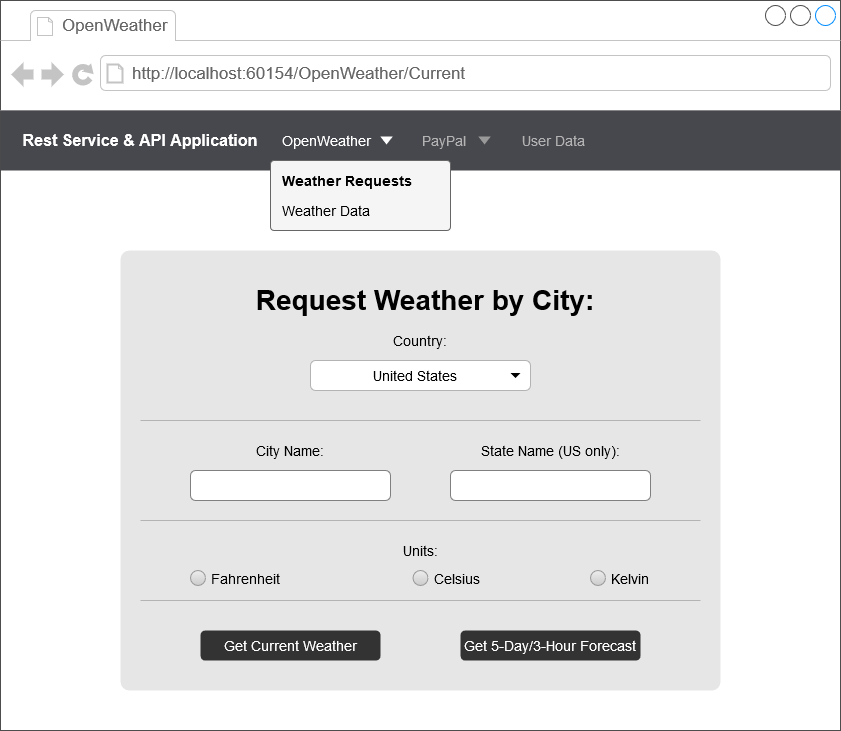

The diagram above was exported from draw.io. Its source (the exported page's mxGraphModel, read from the mxfile embedded in the PNG):
<mxGraphModel dx="861" dy="785" grid="1" gridSize="10" guides="1" tooltips="1" connect="1" arrows="1" fold="1" page="1" pageScale="1" pageWidth="850" pageHeight="1100" math="0" shadow="0">
  <root>
    <mxCell id="zMKDWObwdx5VLIcZ6XyK-0" />
    <mxCell id="zMKDWObwdx5VLIcZ6XyK-1" parent="zMKDWObwdx5VLIcZ6XyK-0" />
    <mxCell id="zMKDWObwdx5VLIcZ6XyK-2" value="" style="strokeWidth=1;shadow=0;dashed=0;align=left;html=1;shape=mxgraph.mockup.containers.browserWindow;rSize=0;strokeColor=#4D4D4D;strokeColor2=#008cff;strokeColor3=#c4c4c4;mainText=,;recursiveResize=0;fontStyle=1;fontSize=18;" parent="zMKDWObwdx5VLIcZ6XyK-1" vertex="1">
      <mxGeometry width="840" height="730" as="geometry" />
    </mxCell>
    <mxCell id="zMKDWObwdx5VLIcZ6XyK-3" value="OpenWeather" style="strokeWidth=1;shadow=0;dashed=0;align=center;html=1;shape=mxgraph.mockup.containers.anchor;fontSize=17;fontColor=#666666;align=left;" parent="zMKDWObwdx5VLIcZ6XyK-2" vertex="1">
      <mxGeometry x="60" y="12" width="110" height="26" as="geometry" />
    </mxCell>
    <mxCell id="zMKDWObwdx5VLIcZ6XyK-4" value="http://localhost:60154/OpenWeather/Current" style="strokeWidth=1;shadow=0;dashed=0;align=center;html=1;shape=mxgraph.mockup.containers.anchor;rSize=0;fontSize=17;fontColor=#666666;align=left;" parent="zMKDWObwdx5VLIcZ6XyK-2" vertex="1">
      <mxGeometry x="130" y="60" width="250" height="26" as="geometry" />
    </mxCell>
    <mxCell id="zMKDWObwdx5VLIcZ6XyK-5" value="" style="rounded=0;whiteSpace=wrap;html=1;fillColor=#47484D;strokeColor=none;gradientColor=none;" parent="zMKDWObwdx5VLIcZ6XyK-2" vertex="1">
      <mxGeometry y="110" width="840" height="60" as="geometry" />
    </mxCell>
    <mxCell id="zMKDWObwdx5VLIcZ6XyK-6" value="Rest Service &amp;amp; API Application" style="text;html=1;align=center;verticalAlign=middle;whiteSpace=wrap;rounded=0;fontSize=16;fontStyle=1;fontColor=#FFFFFF;" parent="zMKDWObwdx5VLIcZ6XyK-2" vertex="1">
      <mxGeometry x="20" y="130" width="240" height="20" as="geometry" />
    </mxCell>
    <mxCell id="zMKDWObwdx5VLIcZ6XyK-9" value="" style="rounded=1;whiteSpace=wrap;html=1;fillColor=#E6E6E6;gradientColor=none;fontSize=14;fontColor=#B3B3B3;strokeColor=none;arcSize=2;" parent="zMKDWObwdx5VLIcZ6XyK-2" vertex="1">
      <mxGeometry x="120" y="250" width="600" height="440" as="geometry" />
    </mxCell>
    <mxCell id="PqCmbiXZ6R9Gf-1Q7Gyt-4" value="&lt;h2 style=&quot;font-size: 28px&quot;&gt;Request Weather by City:&lt;/h2&gt;" style="text;html=1;strokeColor=none;fillColor=none;align=center;verticalAlign=middle;whiteSpace=wrap;rounded=0;fontSize=28;fontColor=#000000;" parent="zMKDWObwdx5VLIcZ6XyK-2" vertex="1">
      <mxGeometry x="180" y="290" width="490" height="20" as="geometry" />
    </mxCell>
    <mxCell id="sxIWqtjO0Wsf185PibQx-33" value="" style="endArrow=none;html=1;fontSize=14;fontColor=#000000;strokeColor=#B3B3B3;" parent="zMKDWObwdx5VLIcZ6XyK-2" edge="1">
      <mxGeometry width="50" height="50" relative="1" as="geometry">
        <mxPoint x="140" y="420" as="sourcePoint" />
        <mxPoint x="700" y="420" as="targetPoint" />
      </mxGeometry>
    </mxCell>
    <mxCell id="sxIWqtjO0Wsf185PibQx-40" value="" style="endArrow=none;html=1;fontSize=14;fontColor=#000000;strokeColor=#B3B3B3;" parent="zMKDWObwdx5VLIcZ6XyK-2" edge="1">
      <mxGeometry width="50" height="50" relative="1" as="geometry">
        <mxPoint x="140" y="520" as="sourcePoint" />
        <mxPoint x="700" y="520" as="targetPoint" />
      </mxGeometry>
    </mxCell>
    <mxCell id="XcRCw8R5VF_bVqs0so3t-5" value="User Data" style="text;html=1;align=left;verticalAlign=middle;whiteSpace=wrap;rounded=0;fontSize=14;fontStyle=0;fontColor=#B3B3B3;" vertex="1" parent="zMKDWObwdx5VLIcZ6XyK-2">
      <mxGeometry x="520" y="130" width="110" height="20" as="geometry" />
    </mxCell>
    <mxCell id="XcRCw8R5VF_bVqs0so3t-6" value="" style="triangle;whiteSpace=wrap;html=1;fillColor=#999999;gradientColor=none;fontSize=14;fontColor=#3333FF;align=center;rotation=90;strokeColor=none;" vertex="1" parent="zMKDWObwdx5VLIcZ6XyK-2">
      <mxGeometry x="480" y="133.75" width="8" height="12.5" as="geometry" />
    </mxCell>
    <mxCell id="XcRCw8R5VF_bVqs0so3t-7" value="PayPal" style="text;html=1;align=left;verticalAlign=middle;whiteSpace=wrap;rounded=0;fontSize=14;fontStyle=0;fontColor=#B3B3B3;" vertex="1" parent="zMKDWObwdx5VLIcZ6XyK-2">
      <mxGeometry x="420" y="130" width="60" height="20" as="geometry" />
    </mxCell>
    <mxCell id="yRrkHmSxawTKSYOueic5-3" value="OpenWeather" style="text;html=1;align=left;verticalAlign=middle;whiteSpace=wrap;rounded=0;fontSize=14;fontStyle=0;fontColor=#FFFFFF;" vertex="1" parent="zMKDWObwdx5VLIcZ6XyK-2">
      <mxGeometry x="280" y="130" width="110" height="20" as="geometry" />
    </mxCell>
    <mxCell id="yRrkHmSxawTKSYOueic5-4" value="" style="triangle;whiteSpace=wrap;html=1;fillColor=#FFFFFF;gradientColor=none;fontSize=14;fontColor=#FFFFFF;align=center;rotation=90;strokeColor=none;" vertex="1" parent="zMKDWObwdx5VLIcZ6XyK-2">
      <mxGeometry x="382" y="133.75" width="8" height="12.5" as="geometry" />
    </mxCell>
    <mxCell id="yRrkHmSxawTKSYOueic5-5" value="" style="rounded=1;whiteSpace=wrap;html=1;strokeColor=#666666;fillColor=#f5f5f5;fontSize=14;fontColor=#333333;align=center;arcSize=5;" vertex="1" parent="zMKDWObwdx5VLIcZ6XyK-2">
      <mxGeometry x="270" y="160" width="180" height="70" as="geometry" />
    </mxCell>
    <mxCell id="yRrkHmSxawTKSYOueic5-6" value="Weather Requests" style="text;html=1;strokeColor=none;fillColor=none;align=left;verticalAlign=middle;whiteSpace=wrap;rounded=0;fontSize=14;fontColor=#000000;fontStyle=1" vertex="1" parent="zMKDWObwdx5VLIcZ6XyK-2">
      <mxGeometry x="280" y="170" width="160" height="20" as="geometry" />
    </mxCell>
    <mxCell id="yRrkHmSxawTKSYOueic5-7" value="Weather Data" style="text;html=1;strokeColor=none;fillColor=none;align=left;verticalAlign=middle;whiteSpace=wrap;rounded=0;fontSize=14;fontColor=#000000;" vertex="1" parent="zMKDWObwdx5VLIcZ6XyK-2">
      <mxGeometry x="280" y="200" width="160" height="20" as="geometry" />
    </mxCell>
    <mxCell id="yRrkHmSxawTKSYOueic5-9" value="Country:" style="text;html=1;strokeColor=none;fillColor=none;align=center;verticalAlign=middle;whiteSpace=wrap;rounded=0;fontSize=14;fontColor=#000000;" vertex="1" parent="zMKDWObwdx5VLIcZ6XyK-2">
      <mxGeometry x="380" y="330" width="80" height="20" as="geometry" />
    </mxCell>
    <mxCell id="XvPbiGkaymRWYi33Sbas-0" value="United States" style="html=1;shadow=0;dashed=0;shape=mxgraph.bootstrap.rrect;rSize=5;strokeColor=#B3B3B3;spacingRight=10;fontSize=14;whiteSpace=wrap;align=center;fillColor=#FFFFFF;gradientColor=none;" vertex="1" parent="zMKDWObwdx5VLIcZ6XyK-2">
      <mxGeometry x="310" y="360" width="220" height="30" as="geometry" />
    </mxCell>
    <mxCell id="XvPbiGkaymRWYi33Sbas-1" value="" style="shape=triangle;direction=south;fillColor=#000000;strokeColor=none;perimeter=none;" vertex="1" parent="XvPbiGkaymRWYi33Sbas-0">
      <mxGeometry x="1" y="0.5" width="10" height="5" relative="1" as="geometry">
        <mxPoint x="-20" y="-2.5" as="offset" />
      </mxGeometry>
    </mxCell>
    <mxCell id="sxIWqtjO0Wsf185PibQx-0" value="City Name:" style="text;html=1;strokeColor=none;fillColor=none;align=center;verticalAlign=middle;whiteSpace=wrap;rounded=0;fontSize=14;fontColor=#000000;" parent="zMKDWObwdx5VLIcZ6XyK-2" vertex="1">
      <mxGeometry x="250" y="440" width="80" height="20" as="geometry" />
    </mxCell>
    <mxCell id="yRrkHmSxawTKSYOueic5-1" value="State Name (US only):" style="text;html=1;strokeColor=none;fillColor=none;align=center;verticalAlign=middle;whiteSpace=wrap;rounded=0;fontSize=14;fontColor=#000000;" vertex="1" parent="zMKDWObwdx5VLIcZ6XyK-2">
      <mxGeometry x="475" y="440" width="150" height="20" as="geometry" />
    </mxCell>
    <mxCell id="PqCmbiXZ6R9Gf-1Q7Gyt-0" value="" style="html=1;shadow=0;dashed=0;shape=mxgraph.bootstrap.rrect;rSize=5;strokeColor=#808080;spacingLeft=50;fontSize=14;align=left;fontColor=#dddddd;whiteSpace=wrap;fillColor=#FFFFFF;gradientColor=none;" parent="zMKDWObwdx5VLIcZ6XyK-2" vertex="1">
      <mxGeometry x="450" y="470" width="200" height="30" as="geometry" />
    </mxCell>
    <mxCell id="yRrkHmSxawTKSYOueic5-0" value="" style="html=1;shadow=0;dashed=0;shape=mxgraph.bootstrap.rrect;rSize=5;strokeColor=#808080;spacingLeft=50;fontSize=14;align=left;fontColor=#dddddd;whiteSpace=wrap;fillColor=#FFFFFF;gradientColor=none;" vertex="1" parent="zMKDWObwdx5VLIcZ6XyK-2">
      <mxGeometry x="190" y="470" width="200" height="30" as="geometry" />
    </mxCell>
    <mxCell id="XvPbiGkaymRWYi33Sbas-2" value="Celsius" style="shape=ellipse;fillColor=#eeeeee;strokeColor=#999999;gradientColor=#cccccc;html=1;align=left;spacingLeft=4;fontSize=14;fontColor=#000000;labelPosition=right;shadow=0;" vertex="1" parent="zMKDWObwdx5VLIcZ6XyK-2">
      <mxGeometry x="412.5" y="570" width="15" height="15" as="geometry" />
    </mxCell>
    <mxCell id="XvPbiGkaymRWYi33Sbas-7" value="Fahrenheit" style="shape=ellipse;fillColor=#eeeeee;strokeColor=#999999;gradientColor=#cccccc;html=1;align=left;spacingLeft=4;fontSize=14;fontColor=#000000;labelPosition=right;shadow=0;" vertex="1" parent="zMKDWObwdx5VLIcZ6XyK-2">
      <mxGeometry x="190" y="570" width="15" height="15" as="geometry" />
    </mxCell>
    <mxCell id="XvPbiGkaymRWYi33Sbas-8" value="Kelvin" style="shape=ellipse;fillColor=#eeeeee;strokeColor=#999999;gradientColor=#cccccc;html=1;align=left;spacingLeft=4;fontSize=14;fontColor=#000000;labelPosition=right;shadow=0;" vertex="1" parent="zMKDWObwdx5VLIcZ6XyK-2">
      <mxGeometry x="590" y="570" width="15" height="15" as="geometry" />
    </mxCell>
    <mxCell id="XvPbiGkaymRWYi33Sbas-13" value="" style="endArrow=none;html=1;fontSize=14;fontColor=#000000;strokeColor=#B3B3B3;" edge="1" parent="zMKDWObwdx5VLIcZ6XyK-2">
      <mxGeometry width="50" height="50" relative="1" as="geometry">
        <mxPoint x="140" y="600" as="sourcePoint" />
        <mxPoint x="700" y="600" as="targetPoint" />
      </mxGeometry>
    </mxCell>
    <mxCell id="XvPbiGkaymRWYi33Sbas-14" value="Units:" style="text;html=1;strokeColor=none;fillColor=none;align=center;verticalAlign=middle;whiteSpace=wrap;rounded=0;fontSize=14;fontColor=#000000;" vertex="1" parent="zMKDWObwdx5VLIcZ6XyK-2">
      <mxGeometry x="380" y="540" width="80" height="20" as="geometry" />
    </mxCell>
    <mxCell id="XvPbiGkaymRWYi33Sbas-80" value="Get 5-Day/3-Hour Forecast" style="rounded=1;whiteSpace=wrap;html=1;strokeColor=none;fillColor=#333333;gradientColor=none;fontSize=14;fontColor=#FFFFFF;align=center;" vertex="1" parent="zMKDWObwdx5VLIcZ6XyK-2">
      <mxGeometry x="460" y="630" width="180" height="30" as="geometry" />
    </mxCell>
    <mxCell id="XvPbiGkaymRWYi33Sbas-81" value="Get Current Weather" style="rounded=1;whiteSpace=wrap;html=1;strokeColor=none;fillColor=#333333;gradientColor=none;fontSize=14;fontColor=#FFFFFF;align=center;" vertex="1" parent="zMKDWObwdx5VLIcZ6XyK-2">
      <mxGeometry x="200" y="630" width="180" height="30" as="geometry" />
    </mxCell>
  </root>
</mxGraphModel>